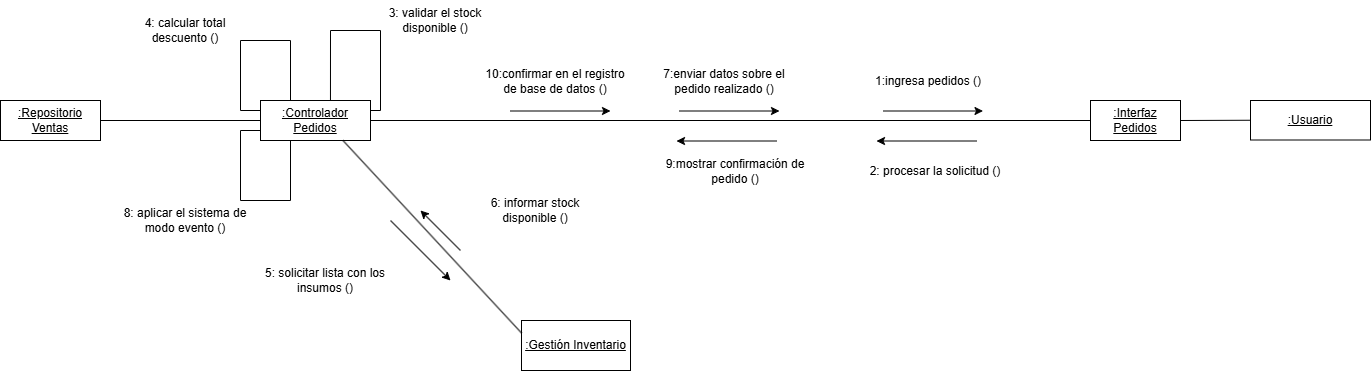

The diagram above was exported from draw.io. Its source (the exported page's mxGraphModel, read from the mxfile embedded in the PNG):
<mxGraphModel dx="1753" dy="428" grid="1" gridSize="10" guides="1" tooltips="1" connect="1" arrows="1" fold="1" page="1" pageScale="1" pageWidth="827" pageHeight="1169" math="0" shadow="0">
  <root>
    <mxCell id="0" />
    <mxCell id="1" parent="0" />
    <mxCell id="6WQgHOBNhj-eaKSgOpnh-1" parent="1" style="rounded=0;whiteSpace=wrap;html=1;" value="&lt;u&gt;:Controlador Pedidos&lt;/u&gt;" vertex="1">
      <mxGeometry height="40" width="110" x="9" y="483" as="geometry" />
    </mxCell>
    <mxCell id="6WQgHOBNhj-eaKSgOpnh-2" parent="1" style="rounded=0;whiteSpace=wrap;html=1;" value="&lt;u&gt;:Interfaz Pedidos&lt;/u&gt;" vertex="1">
      <mxGeometry height="40" width="90" x="839" y="483" as="geometry" />
    </mxCell>
    <mxCell id="6WQgHOBNhj-eaKSgOpnh-3" edge="1" parent="1" source="6WQgHOBNhj-eaKSgOpnh-1" style="endArrow=none;html=1;rounded=0;exitX=1;exitY=0.5;exitDx=0;exitDy=0;entryX=0;entryY=0.5;entryDx=0;entryDy=0;" target="6WQgHOBNhj-eaKSgOpnh-2" value="">
      <mxGeometry height="50" relative="1" width="50" as="geometry">
        <mxPoint x="349" y="453" as="sourcePoint" />
        <mxPoint x="399" y="403" as="targetPoint" />
      </mxGeometry>
    </mxCell>
    <mxCell id="6WQgHOBNhj-eaKSgOpnh-4" edge="1" parent="1" style="endArrow=classic;html=1;rounded=0;" value="">
      <mxGeometry height="50" relative="1" width="50" as="geometry">
        <mxPoint x="631.5" y="493.5" as="sourcePoint" />
        <mxPoint x="731.5" y="493.5" as="targetPoint" />
      </mxGeometry>
    </mxCell>
    <mxCell id="6WQgHOBNhj-eaKSgOpnh-5" parent="1" style="text;html=1;align=center;verticalAlign=middle;whiteSpace=wrap;rounded=0;" value="2: procesar la solicitud&lt;span style=&quot;background-color: transparent; color: light-dark(rgb(0, 0, 0), rgb(255, 255, 255));&quot;&gt;&amp;nbsp;()&lt;/span&gt;" vertex="1">
      <mxGeometry height="40" width="150" x="609" y="533.5" as="geometry" />
    </mxCell>
    <mxCell id="6WQgHOBNhj-eaKSgOpnh-6" edge="1" parent="1" style="endArrow=classic;html=1;rounded=0;" value="">
      <mxGeometry height="50" relative="1" width="50" as="geometry">
        <mxPoint x="725" y="523.5" as="sourcePoint" />
        <mxPoint x="625" y="523.5" as="targetPoint" />
      </mxGeometry>
    </mxCell>
    <mxCell id="6WQgHOBNhj-eaKSgOpnh-7" parent="1" style="text;html=1;align=center;verticalAlign=middle;whiteSpace=wrap;rounded=0;" value="1:ingresa pedidos ()" vertex="1">
      <mxGeometry height="40" width="150" x="601.5" y="443.5" as="geometry" />
    </mxCell>
    <mxCell id="6WQgHOBNhj-eaKSgOpnh-8" edge="1" parent="1" style="endArrow=none;html=1;rounded=0;entryX=0;entryY=0.25;entryDx=0;entryDy=0;" target="6WQgHOBNhj-eaKSgOpnh-1" value="">
      <mxGeometry height="50" relative="1" width="50" as="geometry">
        <Array as="points">
          <mxPoint x="39" y="423" />
          <mxPoint x="-11" y="423" />
          <mxPoint x="-11" y="493" />
        </Array>
        <mxPoint x="39" y="483" as="sourcePoint" />
        <mxPoint x="109" y="533" as="targetPoint" />
      </mxGeometry>
    </mxCell>
    <mxCell id="6WQgHOBNhj-eaKSgOpnh-9" parent="1" style="text;html=1;align=center;verticalAlign=middle;whiteSpace=wrap;rounded=0;" value="3: validar el stock disponible&amp;nbsp;&lt;span style=&quot;background-color: transparent; color: light-dark(rgb(0, 0, 0), rgb(255, 255, 255));&quot;&gt;()&lt;/span&gt;" vertex="1">
      <mxGeometry height="40" width="150" x="109" y="383" as="geometry" />
    </mxCell>
    <mxCell id="6WQgHOBNhj-eaKSgOpnh-10" parent="1" style="rounded=0;whiteSpace=wrap;html=1;" value="&lt;u&gt;:Gestión Inventario&lt;/u&gt;" vertex="1">
      <mxGeometry height="50" width="109" x="270" y="703" as="geometry" />
    </mxCell>
    <mxCell id="6WQgHOBNhj-eaKSgOpnh-11" edge="1" parent="1" source="6WQgHOBNhj-eaKSgOpnh-1" style="endArrow=none;html=1;rounded=0;exitX=0.75;exitY=1;exitDx=0;exitDy=0;entryX=0;entryY=0.25;entryDx=0;entryDy=0;" target="6WQgHOBNhj-eaKSgOpnh-10" value="">
      <mxGeometry height="50" relative="1" width="50" as="geometry">
        <mxPoint x="349" y="553" as="sourcePoint" />
        <mxPoint x="399" y="503" as="targetPoint" />
      </mxGeometry>
    </mxCell>
    <mxCell id="6WQgHOBNhj-eaKSgOpnh-12" edge="1" parent="1" style="endArrow=classic;html=1;rounded=0;" value="">
      <mxGeometry height="50" relative="1" width="50" as="geometry">
        <Array as="points">
          <mxPoint x="139" y="603" />
        </Array>
        <mxPoint x="139" y="603" as="sourcePoint" />
        <mxPoint x="199" y="663" as="targetPoint" />
      </mxGeometry>
    </mxCell>
    <mxCell id="6WQgHOBNhj-eaKSgOpnh-13" edge="1" parent="1" source="6WQgHOBNhj-eaKSgOpnh-1" style="endArrow=none;html=1;rounded=0;exitX=0.636;exitY=0;exitDx=0;exitDy=0;entryX=1;entryY=0.25;entryDx=0;entryDy=0;exitPerimeter=0;" target="6WQgHOBNhj-eaKSgOpnh-1" value="">
      <mxGeometry height="50" relative="1" width="50" as="geometry">
        <Array as="points">
          <mxPoint x="79" y="413" />
          <mxPoint x="129" y="413" />
          <mxPoint x="129" y="493" />
        </Array>
        <mxPoint x="349" y="453" as="sourcePoint" />
        <mxPoint x="79" y="443" as="targetPoint" />
      </mxGeometry>
    </mxCell>
    <mxCell id="6WQgHOBNhj-eaKSgOpnh-14" parent="1" style="text;html=1;align=center;verticalAlign=middle;whiteSpace=wrap;rounded=0;" value="4: calcular total descuento&amp;nbsp;&lt;span style=&quot;background-color: transparent; color: light-dark(rgb(0, 0, 0), rgb(255, 255, 255));&quot;&gt;()&lt;/span&gt;" vertex="1">
      <mxGeometry height="40" width="150" x="-141" y="393" as="geometry" />
    </mxCell>
    <mxCell id="6WQgHOBNhj-eaKSgOpnh-15" parent="1" style="text;html=1;align=center;verticalAlign=middle;whiteSpace=wrap;rounded=0;" value="5: solicitar lista con los insumos&amp;nbsp;&lt;span style=&quot;background-color: transparent; color: light-dark(rgb(0, 0, 0), rgb(255, 255, 255));&quot;&gt;()&lt;/span&gt;" vertex="1">
      <mxGeometry height="40" width="150" x="-1" y="643" as="geometry" />
    </mxCell>
    <mxCell id="6WQgHOBNhj-eaKSgOpnh-16" edge="1" parent="1" style="endArrow=classic;html=1;rounded=0;" value="">
      <mxGeometry height="50" relative="1" width="50" as="geometry">
        <mxPoint x="209" y="633" as="sourcePoint" />
        <mxPoint x="169" y="593" as="targetPoint" />
      </mxGeometry>
    </mxCell>
    <mxCell id="6WQgHOBNhj-eaKSgOpnh-17" parent="1" style="text;html=1;align=center;verticalAlign=middle;whiteSpace=wrap;rounded=0;" value="6: informar stock disponible&amp;nbsp;&lt;span style=&quot;background-color: transparent; color: light-dark(rgb(0, 0, 0), rgb(255, 255, 255));&quot;&gt;()&lt;/span&gt;" vertex="1">
      <mxGeometry height="40" width="150" x="209" y="573" as="geometry" />
    </mxCell>
    <mxCell id="6WQgHOBNhj-eaKSgOpnh-18" parent="1" style="text;html=1;align=center;verticalAlign=middle;whiteSpace=wrap;rounded=0;" value="7:enviar datos sobre el pedido realizado&amp;nbsp;&lt;span style=&quot;background-color: transparent; color: light-dark(rgb(0, 0, 0), rgb(255, 255, 255));&quot;&gt;()&lt;/span&gt;" vertex="1">
      <mxGeometry height="40" width="150" x="398" y="443.5" as="geometry" />
    </mxCell>
    <mxCell id="6WQgHOBNhj-eaKSgOpnh-19" edge="1" parent="1" style="endArrow=classic;html=1;rounded=0;" value="">
      <mxGeometry height="50" relative="1" width="50" as="geometry">
        <mxPoint x="428" y="493.5" as="sourcePoint" />
        <mxPoint x="528" y="493.5" as="targetPoint" />
      </mxGeometry>
    </mxCell>
    <mxCell id="6WQgHOBNhj-eaKSgOpnh-20" edge="1" parent="1" style="endArrow=classic;html=1;rounded=0;" value="">
      <mxGeometry height="50" relative="1" width="50" as="geometry">
        <mxPoint x="525" y="523.5" as="sourcePoint" />
        <mxPoint x="425" y="523.5" as="targetPoint" />
      </mxGeometry>
    </mxCell>
    <mxCell id="6WQgHOBNhj-eaKSgOpnh-21" parent="1" style="text;html=1;align=center;verticalAlign=middle;whiteSpace=wrap;rounded=0;" value="9:mostrar confirmación de pedido&lt;span style=&quot;background-color: transparent; color: light-dark(rgb(0, 0, 0), rgb(255, 255, 255));&quot;&gt;&amp;nbsp;()&lt;/span&gt;" vertex="1">
      <mxGeometry height="40" width="150" x="409" y="533.5" as="geometry" />
    </mxCell>
    <mxCell id="6WQgHOBNhj-eaKSgOpnh-22" edge="1" parent="1" style="endArrow=none;html=1;rounded=0;entryX=0;entryY=0.75;entryDx=0;entryDy=0;" target="6WQgHOBNhj-eaKSgOpnh-1" value="">
      <mxGeometry height="50" relative="1" width="50" as="geometry">
        <Array as="points">
          <mxPoint x="39" y="583" />
          <mxPoint x="-11" y="583" />
          <mxPoint x="-11" y="513" />
        </Array>
        <mxPoint x="39" y="523" as="sourcePoint" />
        <mxPoint x="399" y="503" as="targetPoint" />
      </mxGeometry>
    </mxCell>
    <mxCell id="6WQgHOBNhj-eaKSgOpnh-23" parent="1" style="text;html=1;align=center;verticalAlign=middle;whiteSpace=wrap;rounded=0;" value="8: aplicar el sistema de modo evento&lt;span style=&quot;background-color: transparent; color: light-dark(rgb(0, 0, 0), rgb(255, 255, 255));&quot;&gt;&amp;nbsp;&lt;/span&gt;&lt;span style=&quot;background-color: transparent; color: light-dark(rgb(0, 0, 0), rgb(255, 255, 255));&quot;&gt;()&lt;/span&gt;" vertex="1">
      <mxGeometry height="40" width="150" x="-141" y="583" as="geometry" />
    </mxCell>
    <mxCell id="6WQgHOBNhj-eaKSgOpnh-24" edge="1" parent="1" style="endArrow=classic;html=1;rounded=0;" value="">
      <mxGeometry height="50" relative="1" width="50" as="geometry">
        <mxPoint x="259" y="493.5" as="sourcePoint" />
        <mxPoint x="359" y="493.5" as="targetPoint" />
      </mxGeometry>
    </mxCell>
    <mxCell id="6WQgHOBNhj-eaKSgOpnh-25" parent="1" style="text;html=1;align=center;verticalAlign=middle;whiteSpace=wrap;rounded=0;" value="10:confirmar en el registro de base de datos&amp;nbsp;&lt;span style=&quot;background-color: transparent; color: light-dark(rgb(0, 0, 0), rgb(255, 255, 255));&quot;&gt;()&lt;/span&gt;" vertex="1">
      <mxGeometry height="40" width="150" x="229" y="443.5" as="geometry" />
    </mxCell>
    <mxCell id="6WQgHOBNhj-eaKSgOpnh-26" parent="1" style="rounded=0;whiteSpace=wrap;html=1;" value="&lt;u&gt;:Repositorio Ventas&lt;/u&gt;" vertex="1">
      <mxGeometry height="40" width="100" x="-251" y="483" as="geometry" />
    </mxCell>
    <mxCell id="6WQgHOBNhj-eaKSgOpnh-27" edge="1" parent="1" source="6WQgHOBNhj-eaKSgOpnh-26" style="endArrow=none;html=1;rounded=0;exitX=1;exitY=0.5;exitDx=0;exitDy=0;entryX=0;entryY=0.5;entryDx=0;entryDy=0;" target="6WQgHOBNhj-eaKSgOpnh-1" value="">
      <mxGeometry height="50" relative="1" width="50" as="geometry">
        <mxPoint x="-531" y="703" as="sourcePoint" />
        <mxPoint x="189" y="703" as="targetPoint" />
      </mxGeometry>
    </mxCell>
    <mxCell id="6WQgHOBNhj-eaKSgOpnh-28" parent="1" style="rounded=0;whiteSpace=wrap;html=1;" value="&lt;u&gt;:Usuario&lt;/u&gt;" vertex="1">
      <mxGeometry height="39.5" width="120" x="999" y="483" as="geometry" />
    </mxCell>
    <mxCell id="6WQgHOBNhj-eaKSgOpnh-29" edge="1" parent="1" source="6WQgHOBNhj-eaKSgOpnh-2" style="endArrow=none;html=1;rounded=0;exitX=1;exitY=0.5;exitDx=0;exitDy=0;entryX=0;entryY=0.5;entryDx=0;entryDy=0;" target="6WQgHOBNhj-eaKSgOpnh-28" value="">
      <mxGeometry height="50" relative="1" width="50" as="geometry">
        <mxPoint x="751.5" y="573.5" as="sourcePoint" />
        <mxPoint x="989" y="623" as="targetPoint" />
      </mxGeometry>
    </mxCell>
  </root>
</mxGraphModel>